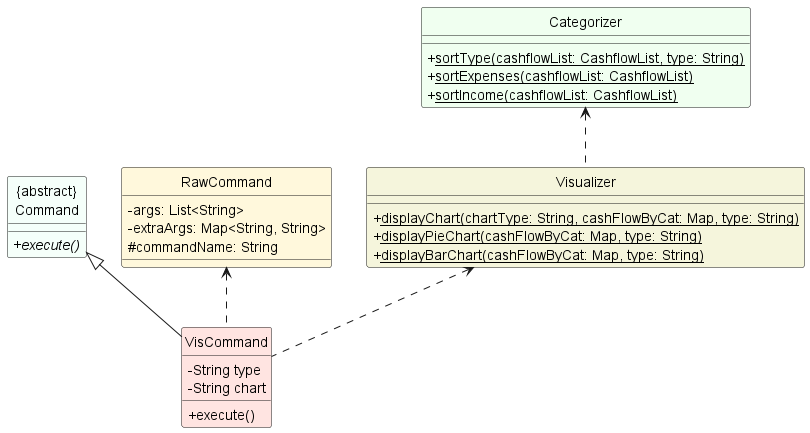

The diagram above was rendered by PlantUML. Its source (embedded in the PNG):
@startuml
'https://plantuml.com/class-diagram

skinparam classFontColor automatic


class "{abstract}\nCommand"  #MintCream {
+execute() {abstract}
}

class VisCommand #MistyRose {
-String type
-String chart
+execute()
}

class RawCommand #Cornsilk {
-args: List<String>
-extraArgs: Map<String, String>
#commandName: String
}

class Categorizer #HoneyDew {
+<u>sortType(cashflowList: CashflowList, type: String)
+<u>sortExpenses(cashflowList: CashflowList)
+<u>sortIncome(cashflowList: CashflowList)
}

class Visualizer #Beige {
+<u>displayChart(chartType: String, cashFlowByCat: Map, type: String)
+ <u>displayPieChart(cashFlowByCat: Map, type: String)
+ <u>displayBarChart(cashFlowByCat: Map, type: String)
}

"{abstract}\nCommand" <|-- VisCommand
RawCommand <.. VisCommand
Categorizer <.. Visualizer
Visualizer <.. VisCommand

hide Circle
skinparam classAttributeIconSize 0

@enduml